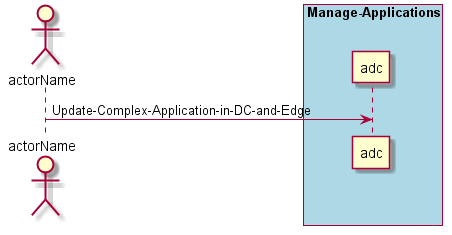

The diagram above was rendered by PlantUML. Its source (embedded in the PNG):
@startuml
Actor "actorName" as A

box "Manage-Applications" #lightblue
participant "adc" as S
A -> S : Update-Complex-Application-in-DC-and-Edge
end box

@enduml